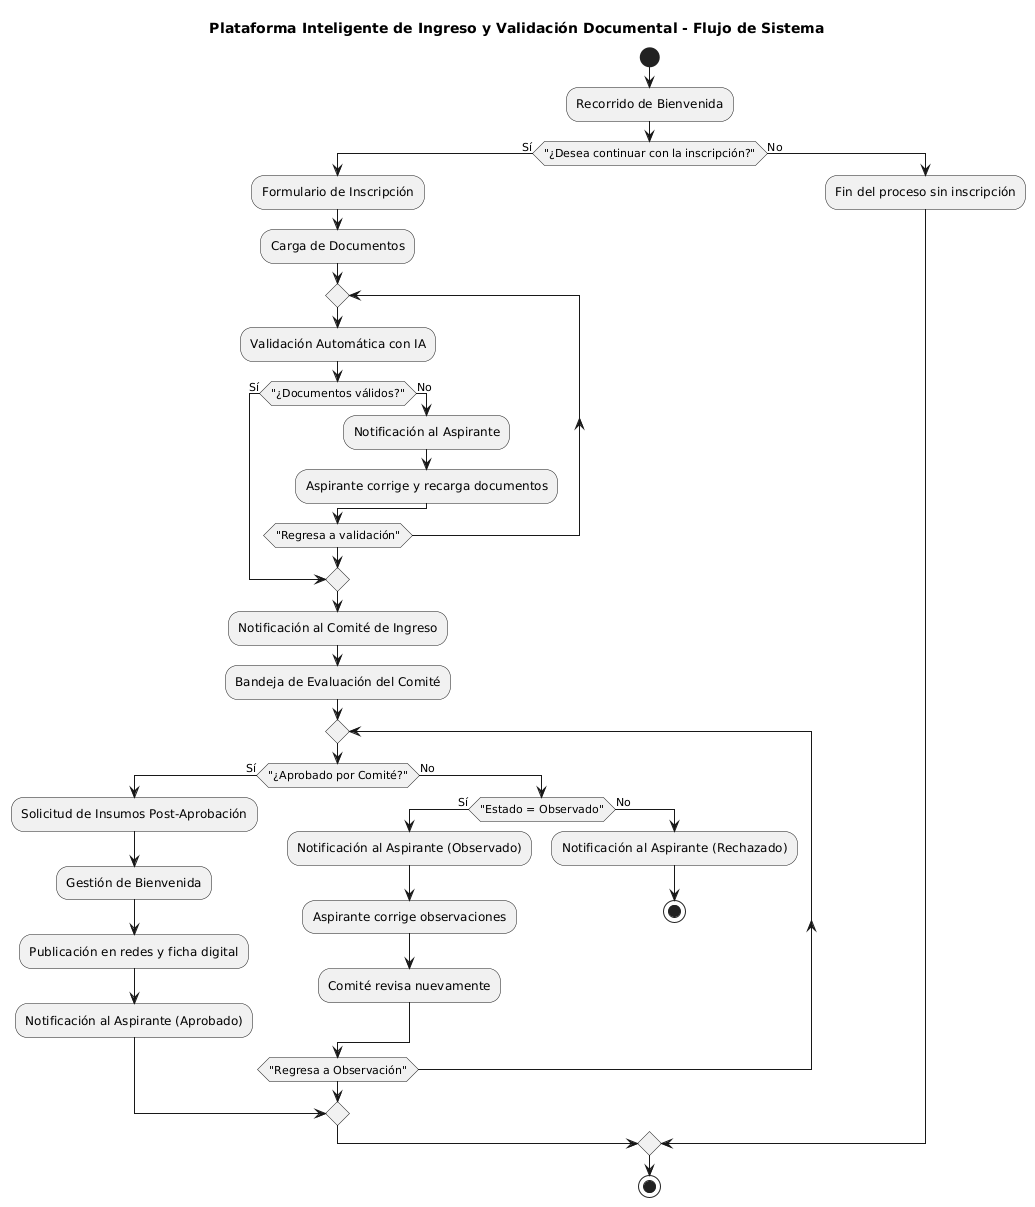

The diagram above was rendered by PlantUML. Its source (embedded in the PNG):
@startuml
title Plataforma Inteligente de Ingreso y Validación Documental - Flujo de Sistema

start

:Recorrido de Bienvenida;

if ("¿Desea continuar con la inscripción?") then (Sí)
  :Formulario de Inscripción;

  :Carga de Documentos;

  repeat
    :Validación Automática con IA;

    if ("¿Documentos válidos?") then (Sí)
      break
    else (No)
      :Notificación al Aspirante;
      :Aspirante corrige y recarga documentos;
    endif
  repeat while ("Regresa a validación")

  :Notificación al Comité de Ingreso;
  :Bandeja de Evaluación del Comité;

  repeat
    if ("¿Aprobado por Comité?") then (Sí)
      :Solicitud de Insumos Post-Aprobación;

      :Gestión de Bienvenida;

      :Publicación en redes y ficha digital;
      :Notificación al Aspirante (Aprobado);
      break
    else (No)
      if ("Estado = Observado") then (Sí)
        :Notificación al Aspirante (Observado);
        :Aspirante corrige observaciones;
        :Comité revisa nuevamente;
      else (No)
        :Notificación al Aspirante (Rechazado);
        stop
      endif
    endif
  repeat while ("Regresa a Observación")
  
else (No)
  :Fin del proceso sin inscripción;
endif

stop
@enduml